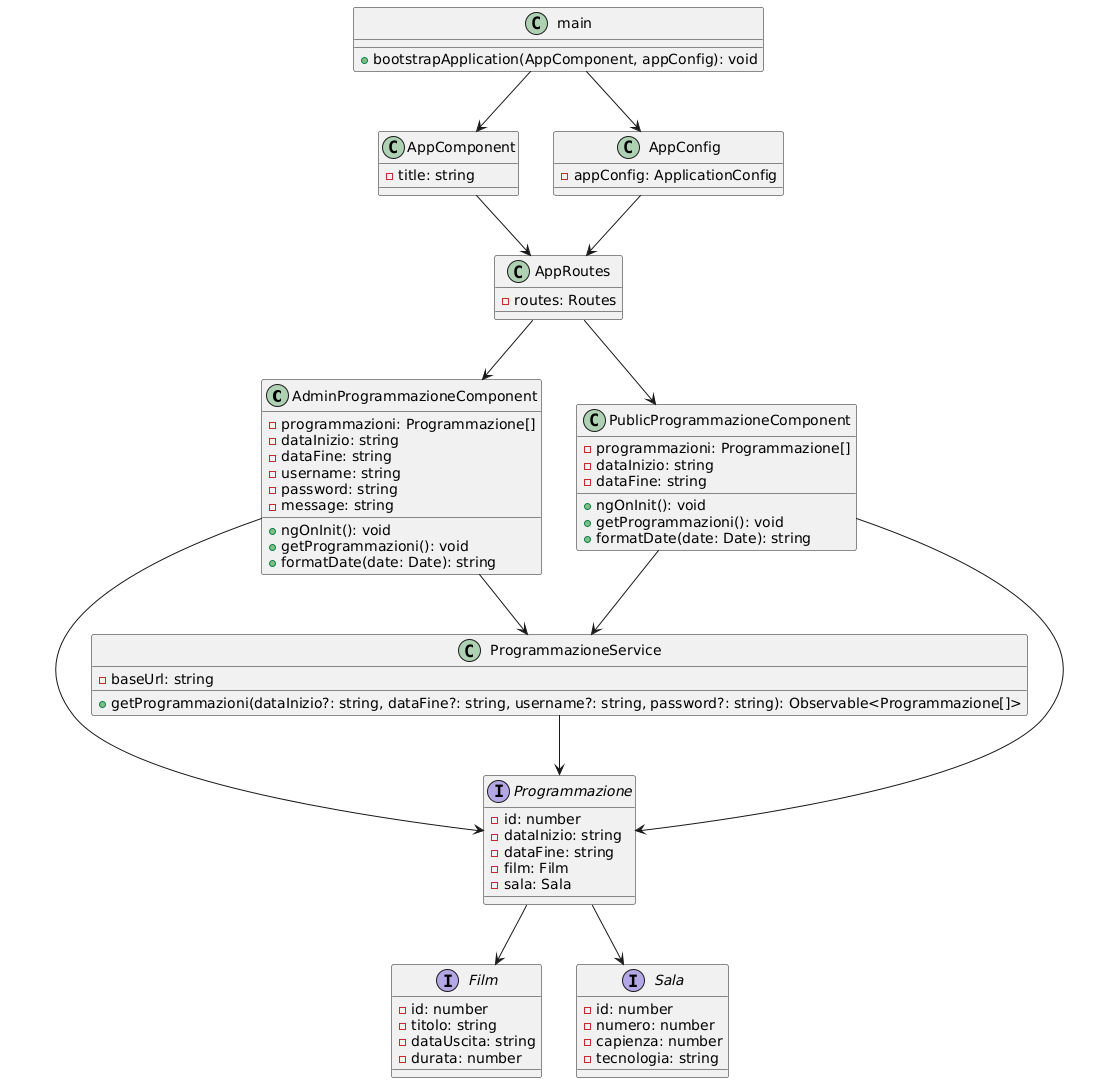

The diagram above was rendered by PlantUML. Its source (embedded in the PNG):
@startuml
' Angular Class Diagram



class AdminProgrammazioneComponent {
  - programmazioni: Programmazione[]
  - dataInizio: string
  - dataFine: string
  - username: string
  - password: string
  - message: string
  + ngOnInit(): void
  + getProgrammazioni(): void
  + formatDate(date: Date): string
}

class PublicProgrammazioneComponent {
  - programmazioni: Programmazione[]
  - dataInizio: string
  - dataFine: string
  + ngOnInit(): void
  + getProgrammazioni(): void
  + formatDate(date: Date): string
}

class AppComponent {
 - title: string
}

class AppConfig {
 - appConfig: ApplicationConfig
}

class AppRoutes {
 - routes: Routes
}

class ProgrammazioneService {
 - baseUrl: string
 + getProgrammazioni(dataInizio?: string, dataFine?: string, username?: string, password?: string): Observable<Programmazione[]>
}

interface Programmazione {
  - id: number
  - dataInizio: string
  - dataFine: string
  - film: Film
  - sala: Sala
}

interface Film {
  - id: number
  - titolo: string
  - dataUscita: string
  - durata: number
}

interface Sala {
  - id: number
  - numero: number
  - capienza: number
  - tecnologia: string
}







class main{
 + bootstrapApplication(AppComponent, appConfig): void
}

main --> AppConfig
main --> AppComponent
AppConfig --> AppRoutes
AppComponent --> AppRoutes
AppRoutes --> PublicProgrammazioneComponent
AppRoutes --> AdminProgrammazioneComponent
PublicProgrammazioneComponent --> ProgrammazioneService
AdminProgrammazioneComponent --> ProgrammazioneService
ProgrammazioneService --> Programmazione
PublicProgrammazioneComponent --> Programmazione
AdminProgrammazioneComponent --> Programmazione
Programmazione --> Film
Programmazione --> Sala
@enduml